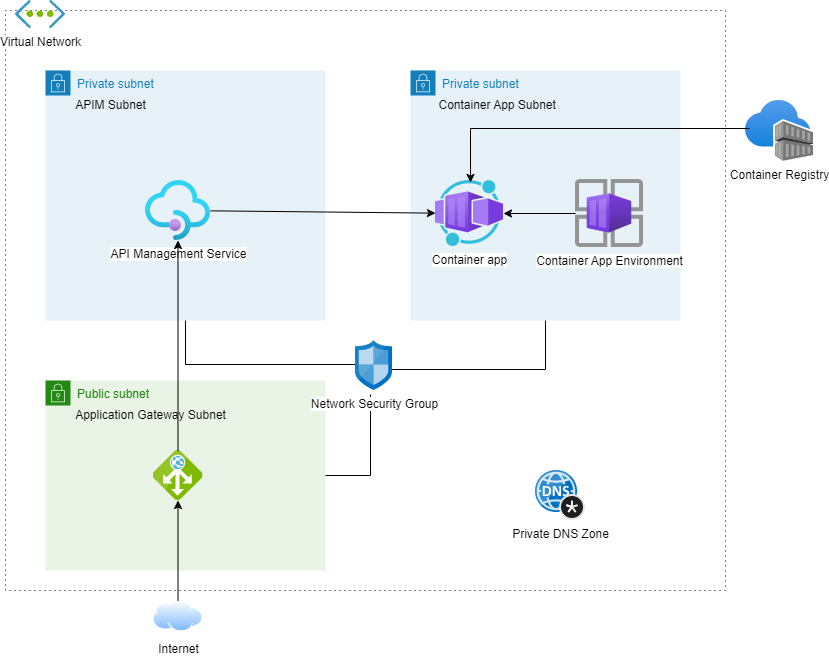

The diagram above was exported from draw.io. Its source (the exported page's mxGraphModel, read from the mxfile embedded in the PNG):
<mxGraphModel dx="2074" dy="796" grid="1" gridSize="10" guides="1" tooltips="1" connect="1" arrows="1" fold="1" page="1" pageScale="1" pageWidth="850" pageHeight="1100" math="0" shadow="0">
  <root>
    <mxCell id="0" />
    <mxCell id="1" parent="0" />
    <mxCell id="Kd2iABFcM_QM_1lHeWVX-9" value="" style="rounded=0;whiteSpace=wrap;html=1;fillColor=none;dashed=1;dashPattern=1 4;strokeColor=#000000;" vertex="1" parent="1">
      <mxGeometry x="20" y="430" width="720" height="580" as="geometry" />
    </mxCell>
    <mxCell id="Kd2iABFcM_QM_1lHeWVX-6" value="Virtual Network" style="sketch=0;aspect=fixed;html=1;points=[];align=center;image;fontSize=12;image=img/lib/mscae/Virtual_Network.svg;" vertex="1" parent="1">
      <mxGeometry x="30" y="420" width="50" height="28.000000000000004" as="geometry" />
    </mxCell>
    <mxCell id="Kd2iABFcM_QM_1lHeWVX-13" value="Private subnet" style="points=[[0,0],[0.25,0],[0.5,0],[0.75,0],[1,0],[1,0.25],[1,0.5],[1,0.75],[1,1],[0.75,1],[0.5,1],[0.25,1],[0,1],[0,0.75],[0,0.5],[0,0.25]];outlineConnect=0;gradientColor=none;html=1;whiteSpace=wrap;fontSize=12;fontStyle=0;container=1;pointerEvents=0;collapsible=0;recursiveResize=0;shape=mxgraph.aws4.group;grIcon=mxgraph.aws4.group_security_group;grStroke=0;strokeColor=#147EBA;fillColor=#E6F2F8;verticalAlign=top;align=left;spacingLeft=30;fontColor=#147EBA;dashed=0;" vertex="1" parent="1">
      <mxGeometry x="425" y="490" width="270" height="250" as="geometry" />
    </mxCell>
    <mxCell id="Kd2iABFcM_QM_1lHeWVX-15" value="Container app" style="aspect=fixed;html=1;points=[];align=center;image;fontSize=12;image=img/lib/azure2/other/Worker_Container_App.svg;" vertex="1" parent="Kd2iABFcM_QM_1lHeWVX-13">
      <mxGeometry x="25" y="110" width="68" height="66" as="geometry" />
    </mxCell>
    <mxCell id="Kd2iABFcM_QM_1lHeWVX-17" value="" style="edgeStyle=orthogonalEdgeStyle;rounded=0;orthogonalLoop=1;jettySize=auto;html=1;" edge="1" parent="Kd2iABFcM_QM_1lHeWVX-13" source="Kd2iABFcM_QM_1lHeWVX-14" target="Kd2iABFcM_QM_1lHeWVX-15">
      <mxGeometry relative="1" as="geometry" />
    </mxCell>
    <mxCell id="Kd2iABFcM_QM_1lHeWVX-14" value="Container App Environment" style="aspect=fixed;html=1;points=[];align=center;image;fontSize=12;image=img/lib/azure2/other/Container_App_Environments.svg;" vertex="1" parent="Kd2iABFcM_QM_1lHeWVX-13">
      <mxGeometry x="165" y="109" width="68" height="68" as="geometry" />
    </mxCell>
    <mxCell id="Kd2iABFcM_QM_1lHeWVX-16" value="&amp;nbsp;Container App Subnet" style="text;html=1;align=center;verticalAlign=middle;resizable=0;points=[];autosize=1;strokeColor=none;fillColor=none;" vertex="1" parent="Kd2iABFcM_QM_1lHeWVX-13">
      <mxGeometry x="15" y="20" width="140" height="30" as="geometry" />
    </mxCell>
    <mxCell id="Kd2iABFcM_QM_1lHeWVX-26" value="Container Registry" style="aspect=fixed;html=1;points=[];align=center;image;fontSize=12;image=img/lib/azure2/containers/Container_Registries.svg;" vertex="1" parent="1">
      <mxGeometry x="760" y="520" width="68" height="61" as="geometry" />
    </mxCell>
    <mxCell id="Kd2iABFcM_QM_1lHeWVX-27" value="" style="endArrow=classic;html=1;exitX=0.059;exitY=0.459;exitDx=0;exitDy=0;exitPerimeter=0;entryX=0.515;entryY=0.03;entryDx=0;entryDy=0;entryPerimeter=0;rounded=0;edgeStyle=orthogonalEdgeStyle;" edge="1" parent="1" source="Kd2iABFcM_QM_1lHeWVX-26" target="Kd2iABFcM_QM_1lHeWVX-15">
      <mxGeometry width="50" height="50" relative="1" as="geometry">
        <mxPoint x="400" y="780" as="sourcePoint" />
        <mxPoint x="450" y="730" as="targetPoint" />
      </mxGeometry>
    </mxCell>
    <mxCell id="Kd2iABFcM_QM_1lHeWVX-28" value="Internet" style="aspect=fixed;perimeter=ellipsePerimeter;html=1;align=center;shadow=0;dashed=0;spacingTop=3;image;image=img/lib/active_directory/internet_cloud.svg;" vertex="1" parent="1">
      <mxGeometry x="167.5" y="1020" width="50" height="31.5" as="geometry" />
    </mxCell>
    <mxCell id="Kd2iABFcM_QM_1lHeWVX-32" value="" style="endArrow=none;html=1;rounded=0;exitX=0.946;exitY=0.58;exitDx=0;exitDy=0;exitPerimeter=0;edgeStyle=orthogonalEdgeStyle;endFill=0;" edge="1" parent="1" source="Kd2iABFcM_QM_1lHeWVX-31" target="Kd2iABFcM_QM_1lHeWVX-13">
      <mxGeometry width="50" height="50" relative="1" as="geometry">
        <mxPoint x="400" y="780" as="sourcePoint" />
        <mxPoint x="430" y="650" as="targetPoint" />
      </mxGeometry>
    </mxCell>
    <mxCell id="Kd2iABFcM_QM_1lHeWVX-12" value="Private subnet" style="points=[[0,0],[0.25,0],[0.5,0],[0.75,0],[1,0],[1,0.25],[1,0.5],[1,0.75],[1,1],[0.75,1],[0.5,1],[0.25,1],[0,1],[0,0.75],[0,0.5],[0,0.25]];outlineConnect=0;gradientColor=none;html=1;whiteSpace=wrap;fontSize=12;fontStyle=0;container=1;pointerEvents=0;collapsible=0;recursiveResize=0;shape=mxgraph.aws4.group;grIcon=mxgraph.aws4.group_security_group;grStroke=0;strokeColor=#147EBA;fillColor=#E6F2F8;verticalAlign=top;align=left;spacingLeft=30;fontColor=#147EBA;dashed=0;" vertex="1" parent="1">
      <mxGeometry x="60" y="490" width="280" height="250" as="geometry" />
    </mxCell>
    <mxCell id="Kd2iABFcM_QM_1lHeWVX-18" value="API Management Service" style="aspect=fixed;html=1;points=[];align=center;image;fontSize=12;image=img/lib/azure2/app_services/API_Management_Services.svg;" vertex="1" parent="Kd2iABFcM_QM_1lHeWVX-12">
      <mxGeometry x="100" y="110" width="65" height="60" as="geometry" />
    </mxCell>
    <mxCell id="Kd2iABFcM_QM_1lHeWVX-20" value="APIM Subnet" style="text;html=1;align=center;verticalAlign=middle;resizable=0;points=[];autosize=1;strokeColor=none;fillColor=none;" vertex="1" parent="Kd2iABFcM_QM_1lHeWVX-12">
      <mxGeometry x="20" y="20" width="90" height="30" as="geometry" />
    </mxCell>
    <mxCell id="Kd2iABFcM_QM_1lHeWVX-33" value="" style="endArrow=none;html=1;rounded=0;exitX=0.027;exitY=0.48;exitDx=0;exitDy=0;exitPerimeter=0;edgeStyle=orthogonalEdgeStyle;endFill=0;" edge="1" parent="1" source="Kd2iABFcM_QM_1lHeWVX-31" target="Kd2iABFcM_QM_1lHeWVX-12">
      <mxGeometry width="50" height="50" relative="1" as="geometry">
        <mxPoint x="400" y="780" as="sourcePoint" />
        <mxPoint x="300" y="650" as="targetPoint" />
      </mxGeometry>
    </mxCell>
    <mxCell id="Kd2iABFcM_QM_1lHeWVX-11" value="Public subnet" style="points=[[0,0],[0.25,0],[0.5,0],[0.75,0],[1,0],[1,0.25],[1,0.5],[1,0.75],[1,1],[0.75,1],[0.5,1],[0.25,1],[0,1],[0,0.75],[0,0.5],[0,0.25]];outlineConnect=0;gradientColor=none;html=1;whiteSpace=wrap;fontSize=12;fontStyle=0;container=1;pointerEvents=0;collapsible=0;recursiveResize=0;shape=mxgraph.aws4.group;grIcon=mxgraph.aws4.group_security_group;grStroke=0;strokeColor=#248814;fillColor=#E9F3E6;verticalAlign=top;align=left;spacingLeft=30;fontColor=#248814;dashed=0;" vertex="1" parent="1">
      <mxGeometry x="60" y="800" width="280" height="190" as="geometry" />
    </mxCell>
    <mxCell id="Kd2iABFcM_QM_1lHeWVX-21" value="" style="sketch=0;aspect=fixed;html=1;points=[];align=center;image;fontSize=12;image=img/lib/mscae/Application_Gateway.svg;" vertex="1" parent="Kd2iABFcM_QM_1lHeWVX-11">
      <mxGeometry x="107.5" y="70" width="50" height="50" as="geometry" />
    </mxCell>
    <mxCell id="Kd2iABFcM_QM_1lHeWVX-25" value="Application Gateway Subnet" style="text;html=1;align=center;verticalAlign=middle;resizable=0;points=[];autosize=1;strokeColor=none;fillColor=none;" vertex="1" parent="Kd2iABFcM_QM_1lHeWVX-11">
      <mxGeometry x="20" y="20" width="170" height="30" as="geometry" />
    </mxCell>
    <mxCell id="Kd2iABFcM_QM_1lHeWVX-29" value="" style="edgeStyle=orthogonalEdgeStyle;rounded=0;orthogonalLoop=1;jettySize=auto;html=1;" edge="1" parent="1" source="Kd2iABFcM_QM_1lHeWVX-28" target="Kd2iABFcM_QM_1lHeWVX-21">
      <mxGeometry relative="1" as="geometry" />
    </mxCell>
    <mxCell id="Kd2iABFcM_QM_1lHeWVX-22" value="" style="endArrow=classic;html=1;rounded=0;" edge="1" parent="1" source="Kd2iABFcM_QM_1lHeWVX-21" target="Kd2iABFcM_QM_1lHeWVX-18">
      <mxGeometry width="50" height="50" relative="1" as="geometry">
        <mxPoint x="193" y="870" as="sourcePoint" />
        <mxPoint x="450" y="730" as="targetPoint" />
      </mxGeometry>
    </mxCell>
    <mxCell id="Kd2iABFcM_QM_1lHeWVX-34" value="" style="endArrow=none;html=1;rounded=0;exitX=0.405;exitY=1.08;exitDx=0;exitDy=0;exitPerimeter=0;strokeColor=default;edgeStyle=orthogonalEdgeStyle;endFill=0;" edge="1" parent="1" source="Kd2iABFcM_QM_1lHeWVX-31" target="Kd2iABFcM_QM_1lHeWVX-11">
      <mxGeometry width="50" height="50" relative="1" as="geometry">
        <mxPoint x="400" y="780" as="sourcePoint" />
        <mxPoint x="450" y="730" as="targetPoint" />
        <Array as="points">
          <mxPoint x="385" y="895" />
        </Array>
      </mxGeometry>
    </mxCell>
    <mxCell id="Kd2iABFcM_QM_1lHeWVX-31" value="Network Security Group" style="sketch=0;aspect=fixed;html=1;points=[];align=center;image;fontSize=12;image=img/lib/mscae/Network_Security_Groups_Classic.svg;" vertex="1" parent="1">
      <mxGeometry x="370" y="760" width="37" height="50" as="geometry" />
    </mxCell>
    <mxCell id="Kd2iABFcM_QM_1lHeWVX-19" value="" style="endArrow=classic;html=1;rounded=0;" edge="1" parent="1" source="Kd2iABFcM_QM_1lHeWVX-18" target="Kd2iABFcM_QM_1lHeWVX-15">
      <mxGeometry width="50" height="50" relative="1" as="geometry">
        <mxPoint x="400" y="780" as="sourcePoint" />
        <mxPoint x="450" y="730" as="targetPoint" />
      </mxGeometry>
    </mxCell>
    <mxCell id="Kd2iABFcM_QM_1lHeWVX-35" value="Private DNS Zone" style="sketch=0;aspect=fixed;html=1;points=[];align=center;image;fontSize=12;image=img/lib/mscae/DNS_Private_Zones.svg;" vertex="1" parent="1">
      <mxGeometry x="550" y="890" width="50" height="50" as="geometry" />
    </mxCell>
  </root>
</mxGraphModel>